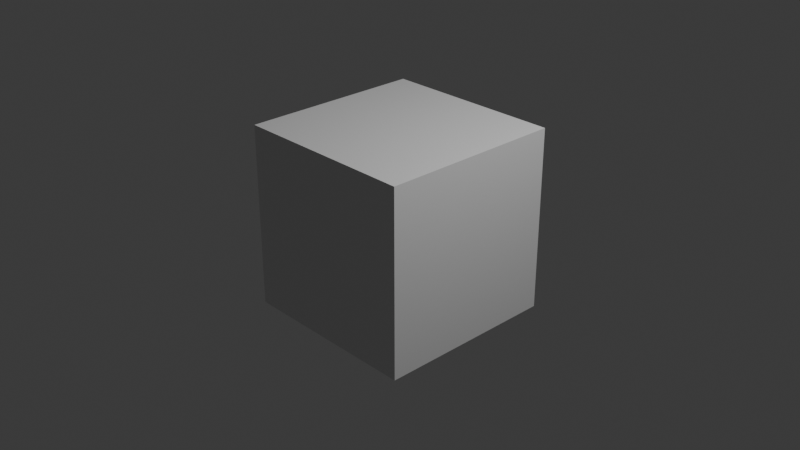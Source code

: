# Source: Scene_and_World.blend  (saved by Blender 4.1.24; exported with 4.5.12 LTS)
import bpy
from mathutils import Matrix  # noqa: F401  (used for matrix-valued properties, if any)

bpy.ops.wm.read_factory_settings(use_empty=True)
scene = bpy.context.scene
scene.name = 'Scene'

# ---- collections
col_collection = bpy.data.collections.new('Collection'); scene.collection.children.link(col_collection)

# ---- materials (node trees are filled in below, after node groups)
mat_material = bpy.data.materials.new('Material')
mat_material.alpha_threshold = 0.0
mat_material.use_transparent_shadow = False
mat_material.roughness = 0.5
mat_material.line_color = (0.0, 0.0, 0.0, 1.0)

# ---- material node trees
mat_material.use_nodes = True; mat_material.node_tree.nodes.clear()
_N = mat_material.node_tree.nodes; _L = mat_material.node_tree.links
n0 = _N.new('ShaderNodeOutputMaterial'); n0.name = 'Material Output'; n0.location = (300, 300)
n1 = _N.new('ShaderNodeBsdfPrincipled'); n1.name = 'Principled BSDF'; n1.location = (10, 300)
n1.inputs[3].default_value = 1.45
_L.new(n1.outputs[0], n0.inputs[0])
n0.is_active_output = True

# ---- world
world_basic_world_output = bpy.data.worlds.new('Basic World Output'); scene.world = world_basic_world_output
world_basic_world_output.use_nodes = True; world_basic_world_output.node_tree.nodes.clear()
_N = world_basic_world_output.node_tree.nodes; _L = world_basic_world_output.node_tree.links
n0 = _N.new('ShaderNodeOutputWorld'); n0.name = 'World Output'; n0.location = (300, 300)
n1 = _N.new('ShaderNodeBackground'); n1.name = 'Background'; n1.location = (10, 300)
n2 = _N.new('ShaderNodeRGB'); n2.name = 'Node'; n2.location = (-254, 334)
n2.outputs[0].default_value = (0.05088, 0.05088, 0.05088, 1.0)
_L.new(n1.outputs[0], n0.inputs[0])
_L.new(n2.outputs[0], n1.inputs[0])
n0.is_active_output = True
world_basic_world_output.color = (0.05088, 0.05088, 0.05088)
world_basic_world_output.use_sun_shadow = False
world_basic_world_output.sun_shadow_jitter_overblur = 0.0

# ---- cameras
cam_camera = bpy.data.cameras.new('Camera')
cam_camera.clip_end = 100.0
cam_camera.ortho_scale = 7.314

# ---- lights
light_light = bpy.data.lights.new('Light', 'POINT')
light_light.transmission_factor = 0.0
light_light.energy = 1000.0
light_light.shadow_soft_size = 0.1
light_light.shadow_maximum_resolution = 0.006
light_light.use_absolute_resolution = True

# ---- meshes
me_cube = bpy.data.meshes.new('Cube')
me_cube.from_pydata([(1.0, 1.0, 1.0), (1.0, 1.0, -1.0), (1.0, -1.0, 1.0), (1.0, -1.0, -1.0), (-1.0, 1.0, 1.0), (-1.0, 1.0, -1.0), (-1.0, -1.0, 1.0), (-1.0, -1.0, -1.0)], [], [(0, 4, 6, 2), (3, 2, 6, 7), (7, 6, 4, 5), (5, 1, 3, 7), (1, 0, 2, 3), (5, 4, 0, 1)])
_uv = me_cube.uv_layers.new(name='UVMap')
_uv.uv.foreach_set('vector', [0.625, 0.5, 0.875, 0.5, 0.875, 0.75, 0.625, 0.75, 0.375, 0.75, 0.625, 0.75, 0.625, 1.0, 0.375, 1.0, 0.375, 0.0, 0.625, 0.0, 0.625, 0.25, 0.375, 0.25, 0.125, 0.5, 0.375, 0.5, 0.375, 0.75, 0.125, 0.75, 0.375, 0.5, 0.625, 0.5, 0.625, 0.75, 0.375, 0.75, 0.375, 0.25, 0.625, 0.25, 0.625, 0.5, 0.375, 0.5])
me_cube.materials.append(mat_material)
me_cube.use_mirror_vertex_groups = False
me_cube.update()

# ---- objects
ob_cube = bpy.data.objects.new('Cube', me_cube)
ob_light = bpy.data.objects.new('Light', light_light)
ob_camera = bpy.data.objects.new('Camera', cam_camera)

# ---- transforms, parenting, visibility, modifiers, constraints
ob_cube.location = (0.0, 0.0, 0.0)
ob_cube.lock_rotations_4d = False
ob_cube.empty_display_type = 'ARROWS'
ob_cube.lineart.crease_threshold = 0.0
ob_light.location = (4.076, 1.005, 5.904)
ob_light.rotation_euler = (0.6503, 0.05522, 1.866)
ob_light.lock_rotations_4d = False
ob_light.empty_display_type = 'ARROWS'
ob_light.color = (0.0, 0.0, 0.0, 0.0)
ob_light.lineart.crease_threshold = 0.0
ob_camera.location = (7.359, -6.926, 4.958)
ob_camera.rotation_euler = (1.109, 0.0, 0.8149)
ob_camera.lock_rotations_4d = False
ob_camera.empty_display_type = 'ARROWS'
ob_camera.color = (0.0, 0.0, 0.0, 0.0)
ob_camera.display_type = 'WIRE'
ob_camera.lineart.crease_threshold = 0.0

# ---- collection membership
col_collection.objects.link(ob_cube)
col_collection.objects.link(ob_light)
col_collection.objects.link(ob_camera)

# ---- scene / render settings (as saved in the file)
scene.camera = ob_camera
scene.frame_start = 1; scene.frame_end = 250; scene.frame_set(1)
scene.render.engine = 'CYCLES'
scene.cycles.sampling_pattern = 'TABULATED_SOBOL'
scene.eevee.ray_tracing_options.trace_max_roughness = 0.0
bpy.context.view_layer.update()
